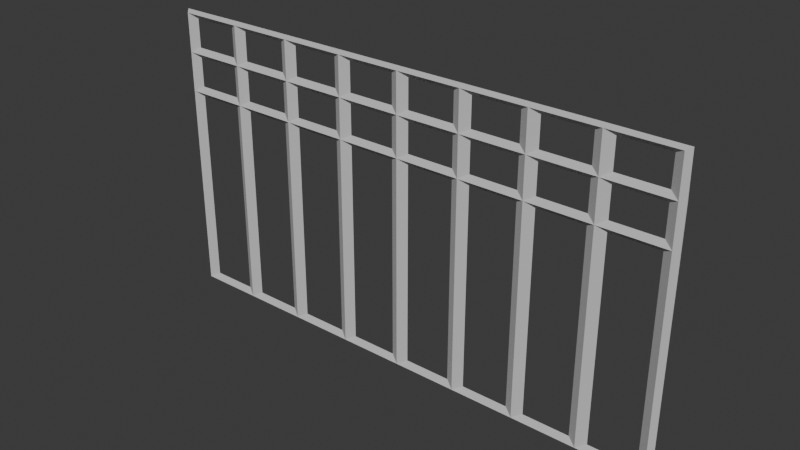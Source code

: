 # Source: Z_bradl_elezn_.blend  (saved by Blender 4.0.36; exported with 4.5.12 LTS)
import bpy
from mathutils import Matrix  # noqa: F401  (used for matrix-valued properties, if any)

bpy.ops.wm.read_factory_settings(use_empty=True)
scene = bpy.context.scene
scene.name = 'Scene'

# ---- collections
col_collection = bpy.data.collections.new('Collection'); scene.collection.children.link(col_collection)

# ---- materials (node trees are filled in below, after node groups)
mat_material_001 = bpy.data.materials.new('Material.001')
mat_material_001.use_transparent_shadow = False
mat_material_001.diffuse_color = (0.5521, 0.552, 0.552, 1.0)
mat_material_001.metallic = 1.0

# ---- material node trees

# ---- world
world_world = bpy.data.worlds.new('World'); scene.world = world_world
world_world.use_nodes = True; world_world.node_tree.nodes.clear()
_N = world_world.node_tree.nodes; _L = world_world.node_tree.links
n0 = _N.new('ShaderNodeOutputWorld'); n0.name = 'World Output'; n0.location = (300, 300)
n1 = _N.new('ShaderNodeBackground'); n1.name = 'Background'; n1.location = (10, 300)
n1.inputs[0].default_value = (0.05088, 0.05088, 0.05088, 1.0)
_L.new(n1.outputs[0], n0.inputs[0])
n0.is_active_output = True
world_world.color = (0.05088, 0.05088, 0.05088)
world_world.use_sun_shadow = False
world_world.sun_shadow_jitter_overblur = 0.0

# ---- meshes
me_plane = bpy.data.meshes.new('Plane')
me_plane.from_pydata([(-1.0, -1.0, 0.0), (1.0, -1.0, 0.0), (-1.0, 1.0, 0.0), (1.0, 1.0, 0.0), (0.0, -1.0, 0.0), (0.0, 1.0, 0.0), (0.5, -1.0, 0.0), (0.5, 1.0, 0.0), (0.75, -1.0, 0.0), (0.75, 1.0, 0.0), (0.25, 1.0, 0.0), (0.25, -1.0, 0.0), (-0.5, 1.0, 0.0), (-0.5, -1.0, 0.0), (-0.75, 1.0, 0.0), (-0.75, -1.0, 0.0), (-0.25, -1.0, 0.0), (-0.25, 1.0, 0.0), (-1.0, 0.7303, 0.0), (1.0, 0.7303, 0.0), (0.0, 0.7303, 0.0), (0.5, 0.7303, 0.0), (0.75, 0.7303, 0.0), (0.25, 0.7303, 0.0), (-0.5, 0.7303, 0.0), (-0.75, 0.7303, 0.0), (-0.25, 0.7303, 0.0), (-1.0, 0.4552, 0.0), (1.0, 0.4552, 0.0), (0.0, 0.4552, 0.0), (0.5, 0.4552, 0.0), (0.75, 0.4552, 0.0), (0.25, 0.4552, 0.0), (-0.5, 0.4552, 0.0), (-0.75, 0.4552, 0.0), (-0.25, 0.4552, 0.0)], [], [(22, 19, 3, 9), (26, 20, 5, 17), (23, 21, 7, 10), (21, 22, 9, 7), (20, 23, 10, 5), (25, 24, 12, 14), (18, 25, 14, 2), (24, 26, 17, 12), (33, 35, 26, 24), (27, 34, 25, 18), (34, 33, 24, 25), (29, 32, 23, 20), (30, 31, 22, 21), (32, 30, 21, 23), (35, 29, 20, 26), (31, 28, 19, 22), (8, 1, 28, 31), (16, 4, 29, 35), (11, 6, 30, 32), (6, 8, 31, 30), (4, 11, 32, 29), (15, 13, 33, 34), (0, 15, 34, 27), (13, 16, 35, 33)])
_uv = me_plane.uv_layers.new(name='UVMap')
_uv.uv.foreach_set('vector', [0.875, 0.8652, 1.0, 0.8652, 1.0, 1.0, 0.875, 1.0, 0.375, 0.8652, 0.5, 0.8652, 0.5, 1.0, 0.375, 1.0, 0.625, 0.8652, 0.75, 0.8652, 0.75, 1.0, 0.625, 1.0, 0.75, 0.8652, 0.875, 0.8652, 0.875, 1.0, 0.75, 1.0, 0.5, 0.8652, 0.625, 0.8652, 0.625, 1.0, 0.5, 1.0, 0.125, 0.8652, 0.25, 0.8652, 0.25, 1.0, 0.125, 1.0, 0.0, 0.8652, 0.125, 0.8652, 0.125, 1.0, 0.0, 1.0, 0.25, 0.8652, 0.375, 0.8652, 0.375, 1.0, 0.25, 1.0, 0.25, 0.7276, 0.375, 0.7276, 0.375, 0.8652, 0.25, 0.8652, 0.0, 0.7276, 0.125, 0.7276, 0.125, 0.8652, 0.0, 0.8652, 0.125, 0.7276, 0.25, 0.7276, 0.25, 0.8652, 0.125, 0.8652, 0.5, 0.7276, 0.625, 0.7276, 0.625, 0.8652, 0.5, 0.8652, 0.75, 0.7276, 0.875, 0.7276, 0.875, 0.8652, 0.75, 0.8652, 0.625, 0.7276, 0.75, 0.7276, 0.75, 0.8652, 0.625, 0.8652, 0.375, 0.7276, 0.5, 0.7276, 0.5, 0.8652, 0.375, 0.8652, 0.875, 0.7276, 1.0, 0.7276, 1.0, 0.8652, 0.875, 0.8652, 0.875, 0.0, 1.0, 0.0, 1.0, 0.7276, 0.875, 0.7276, 0.375, 0.0, 0.5, 0.0, 0.5, 0.7276, 0.375, 0.7276, 0.625, 0.0, 0.75, 0.0, 0.75, 0.7276, 0.625, 0.7276, 0.75, 0.0, 0.875, 0.0, 0.875, 0.7276, 0.75, 0.7276, 0.5, 0.0, 0.625, 0.0, 0.625, 0.7276, 0.5, 0.7276, 0.125, 0.0, 0.25, 0.0, 0.25, 0.7276, 0.125, 0.7276, 0.0, 0.0, 0.125, 0.0, 0.125, 0.7276, 0.0, 0.7276, 0.25, 0.0, 0.375, 0.0, 0.375, 0.7276, 0.25, 0.7276])
me_plane.materials.append(mat_material_001)
me_plane.update()

# ---- objects
ob_plane = bpy.data.objects.new('Plane', me_plane)

# ---- transforms, parenting, visibility, modifiers, constraints
ob_plane.location = (0.0, 0.0, 0.0)
ob_plane.rotation_euler = (1.571, 0.0, 0.0)
ob_plane.scale = (1.795, 1.0, 1.0)
_m = ob_plane.modifiers.new('Wireframe', 'WIREFRAME')
_m.thickness = 0.0688
_m = ob_plane.modifiers.new('Solidify', 'SOLIDIFY')
_m.thickness = 0.0405

# ---- collection membership
col_collection.objects.link(ob_plane)

# ---- scene / render settings (as saved in the file)
scene.frame_start = 1; scene.frame_end = 250; scene.frame_set(1)
scene.render.engine = 'BLENDER_EEVEE_NEXT'
scene.cycles.sampling_pattern = 'TABULATED_SOBOL'
bpy.context.view_layer.update()

# ---- added for rendering (the .blend has no active camera and no usable light): camera, sun
cam_auto = bpy.data.cameras.new('AutoCamera')
cam_auto.lens = 50.0
cam_auto.sensor_width = 36.0
cam_auto.clip_end = 1000.0
ob_auto_camera = bpy.data.objects.new('AutoCamera', cam_auto)
scene.collection.objects.link(ob_auto_camera)
ob_auto_camera.location = (3.87088, -4.64506, 3.09671)
ob_auto_camera.rotation_euler = (1.09748, -7.21219e-08, 0.694738)
scene.camera = ob_auto_camera
light_auto_sun = bpy.data.lights.new('AutoSun', 'SUN')
light_auto_sun.energy = 3.0
light_auto_sun.angle = 0.0523599
ob_auto_sun = bpy.data.objects.new('AutoSun', light_auto_sun)
scene.collection.objects.link(ob_auto_sun)
ob_auto_sun.rotation_euler = (0.872665, 0.174533, 0.523599)
bpy.context.view_layer.update()
